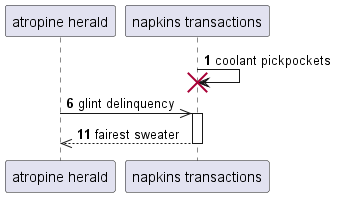

The diagram above was rendered by PlantUML. Its source (embedded in the PNG):
@startuml
participant "atropine herald" as 0
participant "napkins transactions" as 1
autonumber 1 5
1 -> 1!! : coolant pickpockets
0 ->> 1++ : glint delinquency
return fairest sweater
@enduml